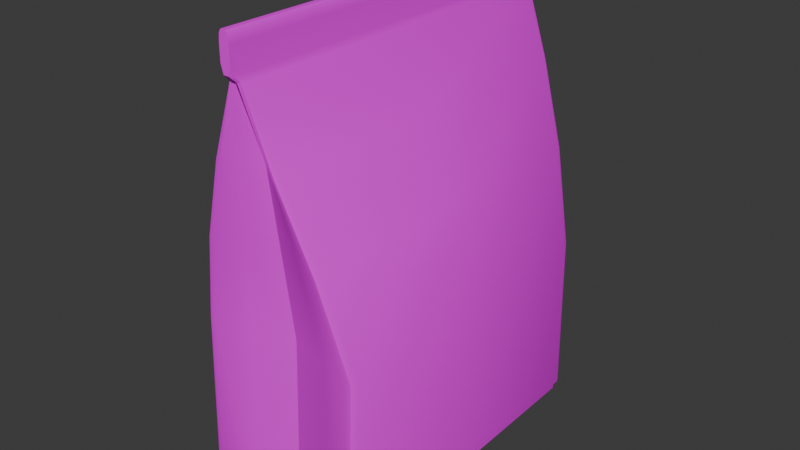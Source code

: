 # Source: Nonfat_Dry_Milk1.blend  (saved by Blender 4.4.30; exported with 4.5.12 LTS)
import bpy
from mathutils import Matrix  # noqa: F401  (used for matrix-valued properties, if any)

bpy.ops.wm.read_factory_settings(use_empty=True)
scene = bpy.context.scene
scene.name = 'Scene'

# ---- collections
col_collection = bpy.data.collections.new('Collection'); scene.collection.children.link(col_collection)

# ---- images (referenced by path relative to the original .blend; pixels are not part of the script)
import os
ASSET_DIR = os.environ.get("B2B_ASSET_DIR", "")  # directory of the original .blend (textures are referenced by path, not embedded)
HERE = os.path.dirname(os.path.abspath(__file__))  # packed textures are extracted next to this script under _unpacked/

def load_image(name, relpath, width, height, colorspace="sRGB"):
    """Load a texture the original file referenced (path relative to the .blend, or extracted next to this script)."""
    p = next((c for c in (os.path.join(HERE, relpath), os.path.join(ASSET_DIR, relpath)) if relpath and os.path.exists(c)), "")
    if p:
        img = bpy.data.images.load(p, check_existing=True)
        img.name = name
    else:  # same state as the original file: an image datablock whose file is absent (Cycles renders it pink)
        img = bpy.data.images.new(name, width, height)
        img.source = "FILE"
        img.filepath = "//" + (relpath or name)
    img.colorspace_settings.name = colorspace
    return img
img_milk_png = load_image('milk.png', 'milk.png', 1024, 1024, 'sRGB')

# ---- materials (node trees are filled in below, after node groups)
mat_material = bpy.data.materials.new('Material')
mat_material.alpha_threshold = 0.0
mat_material.roughness = 0.5
mat_material.line_color = (0.0, 0.0, 0.0, 1.0)

# ---- material node trees
mat_material.use_nodes = True; mat_material.node_tree.nodes.clear()
_N = mat_material.node_tree.nodes; _L = mat_material.node_tree.links
n0 = _N.new('ShaderNodeOutputMaterial'); n0.name = 'Material Output'; n0.location = (300, 300)
n1 = _N.new('ShaderNodeBsdfPrincipled'); n1.name = 'Principled BSDF'; n1.location = (10, 300)
n1.inputs[3].default_value = 1.45
n2 = _N.new('ShaderNodeTexImage'); n2.name = 'Image Texture'; n2.location = (-368, 218)
n2.image = img_milk_png
_L.new(n1.outputs[0], n0.inputs[0])
_L.new(n2.outputs[0], n1.inputs[0])
n0.is_active_output = True

# ---- world
world_world = bpy.data.worlds.new('World'); scene.world = world_world
world_world.use_nodes = True; world_world.node_tree.nodes.clear()
_N = world_world.node_tree.nodes; _L = world_world.node_tree.links
n0 = _N.new('ShaderNodeOutputWorld'); n0.name = 'World Output'; n0.location = (300, 300)
n1 = _N.new('ShaderNodeBackground'); n1.name = 'Background'; n1.location = (10, 300)
n1.inputs[0].default_value = (0.05088, 0.05088, 0.05088, 1.0)
_L.new(n1.outputs[0], n0.inputs[0])
n0.is_active_output = True
world_world.color = (0.05088, 0.05088, 0.05088)
world_world.sun_shadow_jitter_overblur = 0.0

# ---- meshes
me_cube = bpy.data.meshes.new('Cube')
me_cube.from_pydata([(-0.01577, 0.0, 0.4543), (0.2787, 0.0, -0.9997), (0.01881, 0.0, 0.4543), (-0.2791, 0.0, -0.9997), (0.2936, 0.0, -0.2596), (-0.2905, 0.0, -0.2596), (0.2156, 0.0, -0.06749), (-0.2126, 0.0, -0.06749), (0.1164, 0.0, 0.2006), (-0.1133, 0.0, 0.2006), (-0.007424, -0.6593, 0.4531), (-0.0002132, -0.4898, -0.9997), (0.0, 0.0, -1.0), (0.00152, -0.4758, -0.4029), (-0.007424, -0.6593, 0.5711), (0.00152, 0.0, 0.5723), (0.00152, -0.5184, -0.08596), (0.00152, -0.5554, 0.1915), (-0.01607, -0.6593, 0.4531), (-0.146, 0.0, -1.0), (-0.1445, -0.5181, -0.4029), (-0.01607, -0.6593, 0.5711), (-0.1055, -0.5607, -0.08596), (-0.0559, -0.5977, 0.1915), (-0.1397, -0.5302, -0.9997), (-0.007127, 0.0, 0.5723), (0.1393, -0.5302, -0.9997), (0.01017, 0.0, 0.5723), (0.001223, -0.6593, 0.4531), (0.146, 0.0, -1.0), (0.1476, -0.5181, -0.4029), (0.001223, -0.6593, 0.5711), (0.1086, -0.5607, -0.08596), (0.05894, -0.5977, 0.1915), (0.001223, -0.6593, 0.4531), (0.01023, -0.6288, 0.4531), (0.00987, -0.6593, 0.4833), (0.007442, -0.6504, 0.4531), (0.2706, -0.538, -1.001), (0.2417, -0.5585, -1.001), (0.2619, -0.5558, -1.001), (-0.02436, -0.6288, 0.4531), (-0.01607, -0.6593, 0.4531), (-0.02472, -0.6593, 0.4833), (-0.02208, -0.6504, 0.4531), (-0.2589, -0.5594, -1.001), (-0.2873, -0.538, -1.001), (-0.2791, -0.556, -1.001), (-0.2693, -0.5486, -0.4039), (-0.2991, -0.5263, -0.3975), (-0.2905, -0.5451, -0.4021), (0.2851, -0.5263, -0.3976), (0.2548, -0.5477, -0.4038), (0.276, -0.5449, -0.4021), (-0.192, -0.589, -0.08688), (-0.2211, -0.5682, -0.08633), (-0.2128, -0.5869, -0.08684), (0.2071, -0.5681, -0.08633), (0.1778, -0.5875, -0.08683), (0.1983, -0.5864, -0.08683), (-0.1219, -0.6051, 0.1907), (-0.09561, -0.6203, 0.1908), (-0.1144, -0.6222, 0.1905), (0.1078, -0.6051, 0.1907), (0.08343, -0.6168, 0.1909), (0.1005, -0.6211, 0.1906), (0.02265, 0.0, 0.4339), (-0.02134, 0.0, 0.4339), (-0.006561, -0.6338, 0.4322), (-0.01756, -0.6367, 0.4322), (0.004435, -0.6367, 0.4322), (-0.02034, -0.6383, 0.4322), (-0.0265, -0.6313, 0.4322), (-0.02886, -0.6127, 0.4322), (0.006149, -0.6381, 0.4322), (0.01236, -0.6312, 0.4322), (0.01512, -0.6126, 0.4322), (-0.0182, -0.6488, 0.4426), (0.009903, -0.6408, 0.4426), (0.01268, -0.6207, 0.4427), (0.02073, 0.0, 0.4441), (-0.01855, 0.0, 0.4441), (-0.006993, -0.6466, 0.4427), (-0.01681, -0.648, 0.4427), (0.002829, -0.648, 0.4427), (-0.02429, -0.6408, 0.4426), (-0.02661, -0.6207, 0.4427), (0.003686, -0.6487, 0.4426), (0.00987, -0.6593, 0.5349), (0.001223, -0.6593, 0.5711), (0.007337, -0.6593, 0.5605), (-0.01607, -0.6593, 0.5711), (-0.02472, -0.6593, 0.5349), (-0.02219, -0.6593, 0.5605), (0.01017, 0.0, 0.5723), (0.01881, 0.0, 0.5361), (0.01628, 0.0, 0.5617), (-0.01577, 0.0, 0.5361), (-0.007127, 0.0, 0.5723), (-0.01324, 0.0, 0.5617), (0.2921, 0.0, -0.9623), (-0.292, 0.0, -0.9623), (5.81e-05, -0.4924, -0.9678), (-0.146, -0.5347, -0.9678), (0.1461, -0.5347, -0.9678), (0.2533, -0.5643, -0.9687), (0.2746, -0.5615, -0.9688), (0.2836, -0.5429, -0.9687), (-0.2708, -0.5652, -0.9688), (-0.292, -0.5617, -0.9688), (-0.3006, -0.5429, -0.9687), (0.2787, 0.0, -0.9816), (-0.2791, 0.0, -0.9816), (-0.0001855, -0.4897, -0.9843), (-0.1396, -0.5301, -0.9843), (0.1393, -0.5301, -0.9843), (0.2417, -0.5584, -0.9852), (-0.2791, -0.5559, -0.9853), (-0.2873, -0.5379, -0.9853), (0.262, -0.5556, -0.9853), (0.2706, -0.5379, -0.9853), (-0.2589, -0.5592, -0.9852), (-0.007424, 0.6593, 0.4531), (-0.0002132, 0.4898, -0.9997), (0.00152, 0.4758, -0.4029), (-0.007424, 0.6593, 0.5711), (0.00152, 0.5184, -0.08596), (0.00152, 0.5554, 0.1915), (-0.01607, 0.6593, 0.4531), (-0.1445, 0.5181, -0.4029), (-0.01607, 0.6593, 0.5711), (-0.1055, 0.5607, -0.08596), (-0.0559, 0.5977, 0.1915), (-0.1397, 0.5302, -0.9997), (0.1393, 0.5302, -0.9997), (0.001223, 0.6593, 0.4531), (0.1476, 0.5181, -0.4029), (0.001223, 0.6593, 0.5711), (0.1086, 0.5607, -0.08596), (0.05894, 0.5977, 0.1915), (0.001223, 0.6593, 0.4531), (0.01023, 0.6288, 0.4531), (0.00987, 0.6593, 0.4833), (0.007442, 0.6504, 0.4531), (0.2706, 0.538, -1.001), (0.2417, 0.5585, -1.001), (0.2619, 0.5558, -1.001), (-0.02436, 0.6288, 0.4531), (-0.01607, 0.6593, 0.4531), (-0.02472, 0.6593, 0.4833), (-0.02208, 0.6504, 0.4531), (-0.2589, 0.5594, -1.001), (-0.2873, 0.538, -1.001), (-0.2791, 0.556, -1.001), (-0.2693, 0.5486, -0.4039), (-0.2991, 0.5263, -0.3975), (-0.2905, 0.5451, -0.4021), (0.2851, 0.5263, -0.3976), (0.2548, 0.5477, -0.4038), (0.276, 0.5449, -0.4021), (-0.192, 0.589, -0.08688), (-0.2211, 0.5682, -0.08633), (-0.2128, 0.5869, -0.08684), (0.2071, 0.5681, -0.08633), (0.1778, 0.5875, -0.08683), (0.1983, 0.5864, -0.08683), (-0.1219, 0.6051, 0.1907), (-0.09561, 0.6203, 0.1908), (-0.1144, 0.6222, 0.1905), (0.1078, 0.6051, 0.1907), (0.08343, 0.6168, 0.1909), (0.1005, 0.6211, 0.1906), (-0.006561, 0.6338, 0.4322), (-0.01756, 0.6367, 0.4322), (0.004435, 0.6367, 0.4322), (-0.02034, 0.6383, 0.4322), (-0.0265, 0.6313, 0.4322), (-0.02886, 0.6127, 0.4322), (0.006149, 0.6381, 0.4322), (0.01236, 0.6312, 0.4322), (0.01512, 0.6126, 0.4322), (-0.0182, 0.6488, 0.4426), (0.009903, 0.6408, 0.4426), (0.01268, 0.6207, 0.4427), (-0.006993, 0.6466, 0.4427), (-0.01681, 0.648, 0.4427), (0.002829, 0.648, 0.4427), (-0.02429, 0.6408, 0.4426), (-0.02661, 0.6207, 0.4427), (0.003686, 0.6487, 0.4426), (0.00987, 0.6593, 0.5349), (0.001223, 0.6593, 0.5711), (0.007337, 0.6593, 0.5605), (-0.01607, 0.6593, 0.5711), (-0.02472, 0.6593, 0.5349), (-0.02219, 0.6593, 0.5605), (5.81e-05, 0.4924, -0.9678), (-0.146, 0.5347, -0.9678), (0.1461, 0.5347, -0.9678), (0.2533, 0.5643, -0.9687), (0.2746, 0.5615, -0.9688), (0.2836, 0.5429, -0.9687), (-0.2708, 0.5652, -0.9688), (-0.292, 0.5617, -0.9688), (-0.3006, 0.5429, -0.9687), (-0.0001855, 0.4897, -0.9843), (-0.1396, 0.5301, -0.9843), (0.1393, 0.5301, -0.9843), (0.2417, 0.5584, -0.9852), (-0.2791, 0.5559, -0.9853), (-0.2873, 0.5379, -0.9853), (0.262, 0.5556, -0.9853), (0.2706, 0.5379, -0.9853), (-0.2589, 0.5592, -0.9852)], [], [(83, 18, 42, 77), (100, 4, 51, 107), (87, 34, 28, 84), (43, 42, 18, 21, 91, 93, 92), (103, 20, 48, 108), (86, 41, 0, 81), (49, 55, 7, 5), (0, 41, 43, 92, 97), (25, 98, 91, 21), (80, 2, 35, 79), (20, 22, 54, 48), (55, 60, 9, 7), (52, 58, 32, 30), (22, 23, 61, 54), (58, 64, 33, 32), (32, 33, 17, 16), (30, 32, 16, 13), (18, 10, 14, 21), (27, 15, 14, 31), (104, 30, 13, 102), (19, 12, 11, 24), (84, 28, 10, 82), (110, 49, 5, 101), (3, 19, 24, 45, 47, 46), (16, 17, 23, 22), (13, 16, 22, 20), (15, 25, 21, 14), (102, 13, 20, 103), (82, 10, 18, 83), (105, 52, 30, 104), (29, 1, 38, 40, 39, 26), (28, 34, 36, 88, 90, 89, 31), (4, 6, 57, 51), (6, 8, 63, 57), (10, 28, 31, 14), (12, 29, 26, 11), (34, 37, 36), (37, 35, 36), (41, 44, 43), (44, 42, 43), (77, 42, 44, 85), (85, 44, 41, 86), (116, 39, 40, 119), (119, 40, 38, 120), (108, 48, 50, 109), (109, 50, 49, 110), (58, 52, 53, 59), (59, 53, 51, 57), (48, 54, 56, 50), (50, 56, 55, 49), (64, 58, 59, 65), (65, 59, 57, 63), (54, 61, 62, 56), (56, 62, 60, 55), (74, 64, 65, 75), (75, 65, 63, 76), (94, 27, 31, 89), (78, 75, 76, 79), (87, 74, 75, 78), (62, 72, 73, 60), (61, 71, 72, 62), (17, 68, 69, 23), (33, 70, 68, 17), (8, 66, 76, 63), (60, 73, 67, 9), (64, 74, 70, 33), (23, 69, 71, 61), (34, 87, 78, 37), (37, 78, 79, 35), (72, 85, 86, 73), (71, 77, 85, 72), (68, 82, 83, 69), (70, 84, 82, 68), (66, 80, 79, 76), (73, 86, 81, 67), (74, 87, 84, 70), (69, 83, 77, 71), (94, 89, 90, 96), (96, 90, 88, 95), (91, 98, 99, 93), (93, 99, 97, 92), (36, 35, 2, 95, 88), (117, 109, 110, 118), (121, 108, 109, 117), (53, 106, 107, 51), (52, 105, 106, 53), (116, 105, 104, 115), (113, 102, 103, 114), (118, 110, 101, 112), (115, 104, 102, 113), (114, 103, 108, 121), (111, 100, 107, 120), (1, 111, 120, 38), (24, 114, 121, 45), (26, 115, 113, 11), (46, 118, 112, 3), (11, 113, 114, 24), (39, 116, 115, 26), (45, 121, 117, 47), (47, 117, 118, 46), (106, 119, 120, 107), (105, 116, 119, 106), (185, 181, 148, 128), (100, 201, 157, 4), (189, 186, 135, 140), (149, 194, 195, 193, 130, 128, 148), (197, 202, 154, 129), (188, 81, 0, 147), (155, 5, 7, 161), (0, 97, 194, 149, 147), (25, 130, 193, 98), (80, 183, 141, 2), (129, 154, 160, 131), (161, 7, 9, 166), (158, 136, 138, 164), (131, 160, 167, 132), (164, 138, 139, 170), (138, 126, 127, 139), (136, 124, 126, 138), (128, 130, 125, 122), (27, 137, 125, 15), (198, 196, 124, 136), (19, 133, 123, 12), (186, 184, 122, 135), (204, 101, 5, 155), (3, 152, 153, 151, 133, 19), (126, 131, 132, 127), (124, 129, 131, 126), (15, 125, 130, 25), (196, 197, 129, 124), (184, 185, 128, 122), (199, 198, 136, 158), (29, 134, 145, 146, 144, 1), (135, 137, 191, 192, 190, 142, 140), (4, 157, 163, 6), (6, 163, 169, 8), (122, 125, 137, 135), (12, 123, 134, 29), (140, 142, 143), (143, 142, 141), (147, 149, 150), (150, 149, 148), (181, 187, 150, 148), (187, 188, 147, 150), (208, 211, 146, 145), (211, 212, 144, 146), (202, 203, 156, 154), (203, 204, 155, 156), (164, 165, 159, 158), (165, 163, 157, 159), (154, 156, 162, 160), (156, 155, 161, 162), (170, 171, 165, 164), (171, 169, 163, 165), (160, 162, 168, 167), (162, 161, 166, 168), (178, 179, 171, 170), (179, 180, 169, 171), (94, 191, 137, 27), (182, 183, 180, 179), (189, 182, 179, 178), (168, 166, 177, 176), (167, 168, 176, 175), (127, 132, 173, 172), (139, 127, 172, 174), (8, 169, 180, 66), (166, 9, 67, 177), (170, 139, 174, 178), (132, 167, 175, 173), (140, 143, 182, 189), (143, 141, 183, 182), (176, 177, 188, 187), (175, 176, 187, 181), (172, 173, 185, 184), (174, 172, 184, 186), (66, 180, 183, 80), (177, 67, 81, 188), (178, 174, 186, 189), (173, 175, 181, 185), (94, 96, 192, 191), (96, 95, 190, 192), (193, 195, 99, 98), (195, 194, 97, 99), (142, 190, 95, 2, 141), (209, 210, 204, 203), (213, 209, 203, 202), (159, 157, 201, 200), (158, 159, 200, 199), (208, 207, 198, 199), (205, 206, 197, 196), (210, 112, 101, 204), (207, 205, 196, 198), (206, 213, 202, 197), (111, 212, 201, 100), (1, 144, 212, 111), (133, 151, 213, 206), (134, 123, 205, 207), (152, 3, 112, 210), (123, 133, 206, 205), (145, 134, 207, 208), (151, 153, 209, 213), (153, 152, 210, 209), (200, 201, 212, 211), (199, 200, 211, 208)])
me_cube.polygons.foreach_set('use_smooth', [True] * 204)
_k = set([(1, 38), (1, 144), (3, 46), (3, 152), (10, 18), (10, 28), (11, 24), (11, 26), (11, 113), (13, 16), (13, 102), (14, 21), (14, 31), (16, 17), (17, 68), (18, 42), (21, 91), (24, 45), (26, 39), (28, 34), (31, 89), (34, 36), (34, 87), (36, 88), (37, 78), (38, 40), (39, 40), (40, 119), (42, 43), (42, 77), (43, 92), (44, 85), (45, 47), (46, 47), (47, 117), (50, 56), (50, 109), (53, 59), (53, 106), (56, 62), (59, 65), (61, 71), (62, 72), (64, 74), (65, 75), (68, 69), (68, 70), (69, 71), (71, 72), (71, 77), (72, 85), (74, 75), (74, 87), (75, 78), (88, 90), (89, 90), (89, 94), (91, 93), (91, 98), (92, 93), (94, 191), (98, 193), (100, 107), (100, 201), (101, 110), (101, 204), (102, 113), (106, 107), (106, 119), (109, 110), (109, 117), (111, 120), (111, 212), (112, 118), (112, 210), (117, 118), (119, 120), (122, 128), (122, 135), (123, 133), (123, 134), (123, 205), (124, 126), (124, 196), (125, 130), (125, 137), (126, 127), (127, 172), (128, 148), (130, 193), (133, 151), (134, 145), (135, 140), (137, 191), (140, 142), (140, 189), (142, 190), (143, 182), (144, 146), (145, 146), (146, 211), (148, 149), (148, 181), (149, 194), (150, 187), (151, 153), (152, 153), (153, 209), (156, 162), (156, 203), (159, 165), (159, 200), (162, 168), (165, 171), (167, 175), (168, 176), (170, 178), (171, 179), (172, 173), (172, 174), (173, 175), (175, 176), (175, 181), (176, 187), (178, 179), (178, 189), (179, 182), (190, 192), (191, 192), (193, 195), (194, 195), (196, 205), (200, 201), (200, 211), (203, 204), (203, 209), (209, 210), (211, 212)])
me_cube.attributes.new('sharp_edge', 'BOOLEAN', 'EDGE').data.foreach_set('value', [ (min(e.vertices), max(e.vertices)) in _k for e in me_cube.edges])
_uv = me_cube.uv_layers.new(name='UVMap')
_uv.uv.foreach_set('vector', [0.04218, 0.5551, 0.03826, 0.5554, 0.03826, 0.5554, 0.04191, 0.5546, 0.687, 0.5398, 0.6869, 0.2961, 0.8701, 0.3439, 0.8759, 0.542, 0.04195, 0.5622, 0.03826, 0.5614, 0.03826, 0.5614, 0.04218, 0.5619, 0.9179, 0.03023, 0.9179, 0.04094, 0.9179, 0.04094, 0.9179, 3.599e-08, 0.9179, 3.599e-08, 0.9179, 0.003515, 0.9179, 0.01232, 0.9488, 0.4836, 0.9332, 0.2882, 0.9443, 0.2847, 0.9599, 0.4801, 0.01345, 0.04598, 0.01065, 0.04229, 0.2295, 0.04164, 0.2295, 0.04526, 0.04529, 0.345, 0.03098, 0.2349, 0.2287, 0.2281, 0.2284, 0.2969, 0.2295, 0.04164, 0.01065, 0.04229, 2.08e-05, 0.03184, -5.613e-09, 0.01394, 0.2294, 0.01326, 0.01028, 0.5539, 0.01028, 0.5539, 0.01028, 0.5539, 0.01028, 0.5539, 0.6883, 0.04479, 0.6883, 0.04119, 0.9071, 0.04159, 0.9043, 0.04528, 0.9332, 0.2882, 0.9423, 0.1786, 0.9525, 0.1762, 0.9443, 0.2847, 0.03098, 0.2349, 0.01852, 0.136, 0.2291, 0.1323, 0.2287, 0.2281, 0.9767, 0.2845, 0.9685, 0.176, 0.9774, 0.1782, 0.9863, 0.2877, 0.9423, 0.1786, 0.9501, 0.08317, 0.9582, 0.08199, 0.9525, 0.1762, 0.9685, 0.176, 0.9631, 0.08187, 0.9696, 0.08271, 0.9774, 0.1782, 0.9774, 0.1782, 0.9696, 0.08271, 0.9839, 0.08513, 0.9914, 0.1819, 0.9863, 0.2877, 0.9774, 0.1782, 0.9914, 0.1819, 1.0, 0.2925, 0.9179, 0.04094, 0.9178, 0.04116, 0.9178, 0.0002257, 0.9179, 3.599e-08, 0.2295, -1.316e-10, 0.2295, 0.0002406, 7.23e-05, 0.0009145, 0.0001157, 0.0006739, 0.9695, 0.483, 0.9863, 0.2877, 1.0, 0.2925, 0.9832, 0.4879, 0.6068, 0.7475, 0.556, 0.7475, 0.556, 0.577, 0.6046, 0.563, 0.04218, 0.5619, 0.03826, 0.5614, 0.03826, 0.5584, 0.0427, 0.5585, 0.03974, 0.5431, 0.04529, 0.345, 0.2284, 0.2969, 0.2286, 0.5407, 0.6531, 0.7475, 0.6068, 0.7475, 0.6046, 0.563, 0.646, 0.5528, 0.6531, 0.554, 0.6559, 0.5602, 0.9272, 0.1822, 0.9352, 0.08541, 0.9501, 0.08317, 0.9423, 0.1786, 0.9179, 0.2927, 0.9272, 0.1822, 0.9423, 0.1786, 0.9332, 0.2882, 0.2295, 0.0002406, 0.2295, 0.0004811, 2.886e-05, 0.001155, 7.23e-05, 0.0009145, 0.9335, 0.4882, 0.9179, 0.2927, 0.9332, 0.2882, 0.9488, 0.4836, 0.0427, 0.5585, 0.03826, 0.5584, 0.03826, 0.5554, 0.04218, 0.5551, 0.9599, 0.4798, 0.9767, 0.2845, 0.9863, 0.2877, 0.9695, 0.483, 0.5051, 0.7475, 0.459, 0.7475, 0.4618, 0.5602, 0.4648, 0.5541, 0.4719, 0.5531, 0.5075, 0.563, 0.9178, 0.04139, 0.9178, 0.04139, 0.9177, 0.03114, 0.9177, 0.01322, 0.9178, 0.004285, 0.9178, 0.0004513, 0.9178, 0.0004513, 0.6869, 0.2961, 0.6873, 0.2274, 0.885, 0.2339, 0.8701, 0.3439, 0.6873, 0.2274, 0.6878, 0.1318, 0.8984, 0.1352, 0.885, 0.2339, 0.9178, 0.04116, 0.9178, 0.04139, 0.9178, 0.0004513, 0.9178, 0.0002257, 0.556, 0.7475, 0.5051, 0.7475, 0.5075, 0.563, 0.556, 0.577, 0.9178, 0.04139, 0.9147, 0.04154, 0.9177, 0.03114, 0.9147, 0.04154, 0.9071, 0.04159, 0.9177, 0.03114, 0.01065, 0.04229, 0.003154, 0.04224, 2.08e-05, 0.03184, 0.003154, 0.04224, 7.641e-05, 0.04207, 2.08e-05, 0.03184, 0.00372, 0.04576, 7.641e-05, 0.04207, 0.003154, 0.04224, 0.006475, 0.04592, 0.006475, 0.04592, 0.003154, 0.04224, 0.01065, 0.04229, 0.01345, 0.04598, 0.8815, 0.5467, 0.8815, 0.552, 0.8805, 0.5526, 0.8804, 0.5472, 0.8804, 0.5472, 0.8805, 0.5526, 0.8743, 0.5528, 0.8742, 0.5474, 0.03211, 0.5423, 0.03766, 0.3463, 0.03877, 0.3463, 0.03322, 0.5429, 0.03322, 0.5429, 0.03877, 0.3463, 0.04529, 0.345, 0.03974, 0.5431, 0.002337, 0.5881, 0.00514, 0.6182, 0.003303, 0.6254, -1.77e-08, 0.5949, 0.8914, 0.2338, 0.8766, 0.3452, 0.8701, 0.3439, 0.885, 0.2339, 0.03766, 0.3463, 0.02389, 0.2342, 0.02451, 0.2348, 0.03877, 0.3463, 0.03877, 0.3463, 0.02451, 0.2348, 0.03098, 0.2349, 0.04529, 0.345, 0.00514, 0.5539, 0.002337, 0.5881, -1.77e-08, 0.5949, 0.001523, 0.5588, 0.904, 0.135, 0.8914, 0.2338, 0.885, 0.2339, 0.8984, 0.1352, 0.033, 0.5892, 0.033, 0.5539, 0.03563, 0.5599, 0.03454, 0.5962, 0.02451, 0.2348, 0.01261, 0.1359, 0.01852, 0.136, 0.03098, 0.2349, 0.9104, 0.04875, 0.9026, 0.1345, 0.904, 0.135, 0.9079, 0.04892, 0.9079, 0.04892, 0.904, 0.135, 0.8984, 0.1352, 0.9015, 0.04897, 0.01028, 0.5539, 0.01028, 0.5539, 0.01028, 0.5539, 0.01028, 0.5539, 0.9113, 0.04523, 0.9079, 0.04892, 0.9015, 0.04897, 0.9043, 0.04528, 0.9141, 0.04507, 0.9104, 0.04875, 0.9079, 0.04892, 0.9113, 0.04523, 0.01261, 0.1359, 0.009795, 0.04961, 0.01625, 0.04966, 0.01852, 0.136, 0.01335, 0.1353, 0.007363, 0.04944, 0.009795, 0.04961, 0.01261, 0.1359, 0.9352, 0.08541, 0.9583, 0.0004226, 0.9594, 8.251e-05, 0.9501, 0.08317, 0.9696, 0.08271, 0.9604, 5.877e-05, 0.9613, 0.0004199, 0.9839, 0.08513, 0.6878, 0.1318, 0.6883, 0.04839, 0.9015, 0.04897, 0.8984, 0.1352, 0.01852, 0.136, 0.01625, 0.04966, 0.2294, 0.04888, 0.2291, 0.1323, 0.9631, 0.08187, 0.9599, -2.265e-08, 0.9604, 5.877e-05, 0.9696, 0.08271, 0.9501, 0.08317, 0.9594, 8.251e-05, 0.9599, -6.664e-09, 0.9582, 0.08199, 0.9178, 0.04139, 0.9141, 0.04507, 0.9113, 0.04523, 0.9147, 0.04154, 0.9147, 0.04154, 0.9113, 0.04523, 0.9043, 0.04528, 0.9071, 0.04159, 0.009795, 0.04961, 0.006475, 0.04592, 0.01345, 0.04598, 0.01625, 0.04966, 0.007363, 0.04944, 0.00372, 0.04576, 0.006475, 0.04592, 0.009795, 0.04961, 0.04714, 0.5587, 0.0427, 0.5585, 0.04218, 0.5551, 0.04611, 0.5548, 0.04611, 0.5625, 0.04218, 0.5619, 0.0427, 0.5585, 0.04714, 0.5587, 0.6883, 0.04839, 0.6883, 0.04479, 0.9043, 0.04528, 0.9015, 0.04897, 0.01625, 0.04966, 0.01345, 0.04598, 0.2295, 0.04526, 0.2294, 0.04888, 0.04564, 0.5631, 0.04195, 0.5622, 0.04218, 0.5619, 0.04611, 0.5625, 0.04611, 0.5548, 0.04218, 0.5551, 0.04191, 0.5546, 0.04556, 0.5539, 0.6884, 3.391e-05, 0.9178, 0.0004513, 0.9178, 0.004285, 0.6883, 0.003868, 0.6883, 0.003868, 0.9178, 0.004285, 0.9177, 0.01322, 0.6883, 0.0128, 2.886e-05, 0.001155, 0.2295, 0.0004811, 0.2294, 0.004324, 2.406e-06, 0.004998, 2.406e-06, 0.004998, 0.2294, 0.004324, 0.2294, 0.01326, -5.613e-09, 0.01394, 0.9177, 0.03114, 0.9071, 0.04159, 0.6883, 0.04119, 0.6883, 0.0128, 0.9177, 0.01322, 0.01358, 0.5602, 0.0179, 0.5626, 0.01444, 0.5689, 0.01028, 0.5662, 0.01028, 0.5539, 0.01444, 0.5559, 0.0179, 0.5626, 0.01358, 0.5602, 0.8766, 0.3452, 0.8824, 0.5418, 0.8759, 0.542, 0.8701, 0.3439, 0.8777, 0.3453, 0.8835, 0.5413, 0.8824, 0.5418, 0.8766, 0.3452, 0.9616, 0.4859, 0.9599, 0.4798, 0.9695, 0.483, 0.9708, 0.489, 0.9329, 0.4939, 0.9335, 0.4882, 0.9488, 0.4836, 0.9475, 0.4896, 0.04154, 0.5485, 0.03974, 0.5431, 0.2286, 0.5407, 0.2287, 0.547, 0.9708, 0.489, 0.9695, 0.483, 0.9832, 0.4879, 0.9839, 0.4936, 0.9475, 0.4896, 0.9488, 0.4836, 0.9599, 0.4801, 0.9581, 0.4862, 0.687, 0.5462, 0.687, 0.5398, 0.8759, 0.542, 0.8742, 0.5474, 0.687, 0.5525, 0.687, 0.5462, 0.8742, 0.5474, 0.8743, 0.5528, 0.9478, 0.4949, 0.9475, 0.4896, 0.9581, 0.4862, 0.9584, 0.4916, 0.9704, 0.4943, 0.9708, 0.489, 0.9839, 0.4936, 0.9835, 0.499, 0.0415, 0.5539, 0.04154, 0.5485, 0.2287, 0.547, 0.2287, 0.5533, 0.9332, 0.4993, 0.9329, 0.4939, 0.9475, 0.4896, 0.9478, 0.4949, 0.9612, 0.4913, 0.9616, 0.4859, 0.9708, 0.489, 0.9704, 0.4943, 0.03422, 0.553, 0.03426, 0.5477, 0.03532, 0.5483, 0.03528, 0.5536, 0.03528, 0.5536, 0.03532, 0.5483, 0.04154, 0.5485, 0.0415, 0.5539, 0.8824, 0.5418, 0.8804, 0.5472, 0.8742, 0.5474, 0.8759, 0.542, 0.05602, 0.5576, 0.05861, 0.5539, 0.05861, 0.561, 0.05602, 0.5651, 0.05107, 0.5619, 0.05079, 0.5623, 0.04714, 0.5616, 0.04714, 0.5616, 0.687, 0.5398, 0.4981, 0.5417, 0.5039, 0.3435, 0.6869, 0.2961, 0.05083, 0.5547, 0.05107, 0.555, 0.04714, 0.5556, 0.04714, 0.5556, 0.4588, 0.03184, 0.4588, 0.01394, 0.4588, 0.004998, 0.4588, 0.001155, 0.4588, 0.001155, 0.4589, 0.04207, 0.4589, 0.04207, 0.9694, 0.9831, 0.9596, 0.9796, 0.9762, 0.7842, 0.986, 0.7877, 0.4454, 0.04598, 0.2295, 0.04526, 0.2295, 0.04164, 0.4482, 0.04229, 0.4115, 0.345, 0.2284, 0.2969, 0.2287, 0.2281, 0.4263, 0.2349, 0.2295, 0.04164, 0.2294, 0.01326, 0.4588, 0.01394, 0.4588, 0.03184, 0.4482, 0.04229, 0.01028, 0.5539, 0.01028, 0.5539, 0.01028, 0.5539, 0.01028, 0.5539, 0.6883, 0.04479, 0.4724, 0.04486, 0.4696, 0.04116, 0.6883, 0.04119, 0.986, 0.7877, 0.9762, 0.7842, 0.9678, 0.6756, 0.9771, 0.6781, 0.4263, 0.2349, 0.2287, 0.2281, 0.2291, 0.1323, 0.4396, 0.136, 0.9439, 0.7834, 0.9331, 0.7866, 0.9422, 0.6772, 0.9518, 0.6751, 0.9771, 0.6781, 0.9678, 0.6756, 0.9617, 0.5813, 0.9693, 0.5825, 0.9518, 0.6751, 0.9422, 0.6772, 0.95, 0.5819, 0.9567, 0.581, 0.9422, 0.6772, 0.9271, 0.6809, 0.9351, 0.5842, 0.95, 0.5819, 0.9331, 0.7866, 0.9179, 0.7915, 0.9271, 0.6809, 0.9422, 0.6772, 0.4589, 0.04207, 0.4588, 0.001155, 0.4588, 0.0009144, 0.4589, 0.04183, 0.2295, -1.316e-10, 0.4589, 0.0006738, 0.4588, 0.0009144, 0.2295, 0.0002406, 0.9489, 0.9821, 0.9337, 0.9869, 0.9179, 0.7915, 0.9331, 0.7866, 0.6068, 0.7475, 0.6046, 0.9319, 0.556, 0.9179, 0.556, 0.7475, 0.05107, 0.555, 0.05158, 0.5584, 0.04714, 0.5586, 0.04714, 0.5556, 0.4175, 0.5431, 0.2286, 0.5407, 0.2284, 0.2969, 0.4115, 0.345, 0.6531, 0.7475, 0.6559, 0.9347, 0.6531, 0.9409, 0.646, 0.9421, 0.6046, 0.9319, 0.6068, 0.7475, 0.9911, 0.6817, 0.9771, 0.6781, 0.9693, 0.5825, 0.9836, 0.5848, 0.9998, 0.7923, 0.986, 0.7877, 0.9771, 0.6781, 0.9911, 0.6817, 0.2295, 0.0002406, 0.4588, 0.0009144, 0.4588, 0.001155, 0.2295, 0.0004811, 0.9831, 0.9877, 0.9694, 0.9831, 0.986, 0.7877, 0.9998, 0.7923, 0.05158, 0.5584, 0.05107, 0.5619, 0.04714, 0.5616, 0.04714, 0.5586, 0.9596, 0.9789, 0.9489, 0.9821, 0.9331, 0.7866, 0.9439, 0.7834, 0.5051, 0.7475, 0.5075, 0.9319, 0.4719, 0.9418, 0.4648, 0.9408, 0.4618, 0.9347, 0.459, 0.7475, 0.4589, 0.04159, 0.4589, 0.0006738, 0.4589, 0.0006738, 0.4589, 0.004177, 0.459, 0.01297, 0.459, 0.03088, 0.4589, 0.04159, 0.6869, 0.2961, 0.5039, 0.3435, 0.4897, 0.2335, 0.6873, 0.2274, 0.6873, 0.2274, 0.4897, 0.2335, 0.4774, 0.1348, 0.6878, 0.1318, 0.4589, 0.04183, 0.4588, 0.0009144, 0.4589, 0.0006738, 0.4589, 0.04159, 0.556, 0.7475, 0.556, 0.9179, 0.5075, 0.9319, 0.5051, 0.7475, 0.459, 0.04094, 0.459, 0.03069, 0.4621, 0.0411, 0.4621, 0.0411, 0.459, 0.03069, 0.4696, 0.04116, 0.4482, 0.04229, 0.4588, 0.03184, 0.4557, 0.04224, 0.4557, 0.04224, 0.4588, 0.03184, 0.4589, 0.04207, 0.4552, 0.04576, 0.4524, 0.04592, 0.4557, 0.04224, 0.4589, 0.04207, 0.4524, 0.04592, 0.4454, 0.04598, 0.4482, 0.04229, 0.4557, 0.04224, 0.493, 0.5463, 0.4938, 0.5469, 0.4938, 0.5522, 0.4929, 0.5516, 0.4938, 0.5469, 0.4999, 0.5471, 0.4999, 0.5525, 0.4938, 0.5522, 0.4254, 0.5423, 0.4241, 0.5429, 0.4181, 0.3463, 0.4194, 0.3463, 0.4241, 0.5429, 0.4175, 0.5431, 0.4115, 0.345, 0.4181, 0.3463, 0.007477, 0.5911, 0.00514, 0.5843, 0.008443, 0.5539, 0.01028, 0.5611, 0.4834, 0.2334, 0.4897, 0.2335, 0.5039, 0.3435, 0.4975, 0.3449, 0.4194, 0.3463, 0.4181, 0.3463, 0.4329, 0.2348, 0.4337, 0.2342, 0.4181, 0.3463, 0.4115, 0.345, 0.4263, 0.2349, 0.4329, 0.2348, 0.01028, 0.6254, 0.006664, 0.6204, 0.00514, 0.5843, 0.007477, 0.5911, 0.4718, 0.1346, 0.4774, 0.1348, 0.4897, 0.2335, 0.4834, 0.2334, 0.03563, 0.561, 0.03717, 0.5539, 0.03826, 0.5902, 0.03563, 0.5962, 0.4329, 0.2348, 0.4263, 0.2349, 0.4396, 0.136, 0.4455, 0.1359, 0.4664, 0.04832, 0.4688, 0.04848, 0.4718, 0.1346, 0.4734, 0.1341, 0.4688, 0.04848, 0.4752, 0.04855, 0.4774, 0.1348, 0.4718, 0.1346, 0.01028, 0.5539, 0.01028, 0.5539, 0.01028, 0.5539, 0.01028, 0.5539, 0.4654, 0.04479, 0.4724, 0.04486, 0.4752, 0.04855, 0.4688, 0.04848, 0.4627, 0.04463, 0.4654, 0.04479, 0.4688, 0.04848, 0.4664, 0.04832, 0.4455, 0.1359, 0.4396, 0.136, 0.4426, 0.04966, 0.449, 0.04961, 0.445, 0.1353, 0.4455, 0.1359, 0.449, 0.04961, 0.4515, 0.04944, 0.9836, 0.5848, 0.9693, 0.5825, 0.9601, 0.4993, 0.9611, 0.4997, 0.95, 0.5819, 0.9351, 0.5842, 0.958, 0.4997, 0.9591, 0.4993, 0.6878, 0.1318, 0.4774, 0.1348, 0.4752, 0.04855, 0.6883, 0.04839, 0.4396, 0.136, 0.2291, 0.1323, 0.2294, 0.04888, 0.4426, 0.04966, 0.9567, 0.581, 0.95, 0.5819, 0.9591, 0.4993, 0.9596, 0.4993, 0.9693, 0.5825, 0.9617, 0.5813, 0.9596, 0.4993, 0.9601, 0.4993, 0.459, 0.04094, 0.4621, 0.0411, 0.4654, 0.04479, 0.4627, 0.04463, 0.4621, 0.0411, 0.4696, 0.04116, 0.4724, 0.04486, 0.4654, 0.04479, 0.449, 0.04961, 0.4426, 0.04966, 0.4454, 0.04598, 0.4524, 0.04592, 0.4515, 0.04944, 0.449, 0.04961, 0.4524, 0.04592, 0.4552, 0.04576, 0.05602, 0.5583, 0.05499, 0.5621, 0.05107, 0.5619, 0.05158, 0.5584, 0.05499, 0.5545, 0.05602, 0.5583, 0.05158, 0.5584, 0.05107, 0.555, 0.6883, 0.04839, 0.4752, 0.04855, 0.4724, 0.04486, 0.6883, 0.04479, 0.4426, 0.04966, 0.2294, 0.04888, 0.2295, 0.04526, 0.4454, 0.04598, 0.05453, 0.5539, 0.05499, 0.5545, 0.05107, 0.555, 0.05083, 0.5547, 0.05499, 0.5621, 0.05444, 0.5631, 0.05079, 0.5623, 0.05107, 0.5619, 0.6884, 3.391e-05, 0.6883, 0.003868, 0.459, 0.003834, 0.459, 5.993e-08, 0.6883, 0.003868, 0.6883, 0.0128, 0.459, 0.01277, 0.459, 0.003834, 0.4588, 0.001155, 0.4588, 0.004998, 0.2294, 0.004324, 0.2295, 0.0004811, 0.4588, 0.004998, 0.4588, 0.01394, 0.2294, 0.01326, 0.2294, 0.004324, 0.459, 0.03069, 0.459, 0.01277, 0.6883, 0.0128, 0.6883, 0.04119, 0.4696, 0.04116, 0.0212, 0.5626, 0.0179, 0.5565, 0.02206, 0.5539, 0.02552, 0.5602, 0.0179, 0.5689, 0.0212, 0.5626, 0.02552, 0.5602, 0.02206, 0.5668, 0.4975, 0.3449, 0.5039, 0.3435, 0.4981, 0.5417, 0.4917, 0.5415, 0.4966, 0.3449, 0.4975, 0.3449, 0.4917, 0.5415, 0.4908, 0.5409, 0.9578, 0.985, 0.9475, 0.988, 0.9489, 0.9821, 0.9596, 0.9789, 0.9837, 0.9934, 0.9706, 0.989, 0.9694, 0.9831, 0.9831, 0.9877, 0.4158, 0.5485, 0.2287, 0.547, 0.2286, 0.5407, 0.4175, 0.5431, 0.9475, 0.988, 0.933, 0.9926, 0.9337, 0.9869, 0.9489, 0.9821, 0.9706, 0.989, 0.9613, 0.9857, 0.9596, 0.9796, 0.9694, 0.9831, 0.687, 0.5462, 0.4999, 0.5471, 0.4981, 0.5417, 0.687, 0.5398, 0.687, 0.5525, 0.4999, 0.5525, 0.4999, 0.5471, 0.687, 0.5462, 0.9703, 0.9944, 0.9609, 0.991, 0.9613, 0.9857, 0.9706, 0.989, 0.9479, 0.9934, 0.9333, 0.998, 0.933, 0.9926, 0.9475, 0.988, 0.4159, 0.5539, 0.2287, 0.5533, 0.2287, 0.547, 0.4158, 0.5485, 0.9834, 0.9987, 0.9703, 0.9944, 0.9706, 0.989, 0.9837, 0.9934, 0.9581, 0.9903, 0.9479, 0.9934, 0.9475, 0.988, 0.9578, 0.985, 0.4234, 0.553, 0.4222, 0.5536, 0.4221, 0.5483, 0.4234, 0.5477, 0.4222, 0.5536, 0.4159, 0.5539, 0.4158, 0.5485, 0.4221, 0.5483, 0.02552, 0.5602, 0.02898, 0.5539, 0.033, 0.5566, 0.0297, 0.5626, 0.02898, 0.5668, 0.02552, 0.5602, 0.0297, 0.5626, 0.033, 0.5689])
_ca = me_cube.color_attributes.new('Attribute', 'BYTE_COLOR', 'CORNER')
_ca.data.foreach_set('color', [1.0, 1.0, 1.0, 1.0, 1.0, 1.0, 1.0, 1.0, 1.0, 1.0, 1.0, 1.0, 1.0, 1.0, 1.0, 1.0, 1.0, 1.0, 1.0, 1.0, 1.0, 1.0, 1.0, 1.0, 1.0, 1.0, 1.0, 1.0, 1.0, 1.0, 1.0, 1.0, 1.0, 1.0, 1.0, 1.0, 1.0, 1.0, 1.0, 1.0, 1.0, 1.0, 1.0, 1.0, 1.0, 1.0, 1.0, 1.0, 1.0, 1.0, 1.0, 1.0, 1.0, 1.0, 1.0, 1.0, 1.0, 1.0, 1.0, 1.0, 1.0, 1.0, 1.0, 1.0, 1.0, 1.0, 1.0, 1.0, 1.0, 1.0, 1.0, 1.0, 1.0, 1.0, 1.0, 1.0, 1.0, 1.0, 1.0, 1.0, 1.0, 1.0, 1.0, 1.0, 1.0, 1.0, 1.0, 1.0, 1.0, 1.0, 1.0, 1.0, 1.0, 1.0, 1.0, 1.0, 1.0, 1.0, 1.0, 1.0, 1.0, 1.0, 1.0, 1.0, 1.0, 1.0, 1.0, 1.0, 1.0, 1.0, 1.0, 1.0, 1.0, 1.0, 1.0, 1.0, 1.0, 1.0, 1.0, 1.0, 1.0, 1.0, 1.0, 1.0, 1.0, 1.0, 1.0, 1.0, 1.0, 1.0, 1.0, 1.0, 1.0, 1.0, 1.0, 1.0, 1.0, 1.0, 1.0, 1.0, 1.0, 1.0, 1.0, 1.0, 1.0, 1.0, 1.0, 1.0, 1.0, 1.0, 1.0, 1.0, 1.0, 1.0, 1.0, 1.0, 1.0, 1.0, 1.0, 1.0, 1.0, 1.0, 1.0, 1.0, 1.0, 1.0, 1.0, 1.0, 1.0, 1.0, 1.0, 1.0, 1.0, 1.0, 1.0, 1.0, 1.0, 1.0, 1.0, 1.0, 1.0, 1.0, 1.0, 1.0, 1.0, 1.0, 1.0, 1.0, 1.0, 1.0, 1.0, 1.0, 1.0, 1.0, 1.0, 1.0, 1.0, 1.0, 1.0, 1.0, 1.0, 1.0, 1.0, 1.0, 1.0, 1.0, 1.0, 1.0, 1.0, 1.0, 1.0, 1.0, 1.0, 1.0, 1.0, 1.0, 1.0, 1.0, 1.0, 1.0, 1.0, 1.0, 1.0, 1.0, 1.0, 1.0, 1.0, 1.0, 1.0, 1.0, 1.0, 1.0, 1.0, 1.0, 1.0, 1.0, 1.0, 1.0, 1.0, 1.0, 1.0, 1.0, 1.0, 1.0, 1.0, 1.0, 1.0, 1.0, 1.0, 1.0, 1.0, 1.0, 1.0, 1.0, 1.0, 1.0, 1.0, 1.0, 1.0, 1.0, 1.0, 1.0, 1.0, 1.0, 1.0, 1.0, 1.0, 1.0, 1.0, 1.0, 1.0, 1.0, 1.0, 1.0, 1.0, 1.0, 1.0, 1.0, 1.0, 1.0, 1.0, 1.0, 1.0, 1.0, 1.0, 1.0, 1.0, 1.0, 1.0, 1.0, 1.0, 1.0, 1.0, 1.0, 1.0, 1.0, 1.0, 1.0, 1.0, 1.0, 1.0, 1.0, 1.0, 1.0, 1.0, 1.0, 1.0, 1.0, 1.0, 1.0, 1.0, 1.0, 1.0, 1.0, 1.0, 1.0, 1.0, 1.0, 1.0, 1.0, 1.0, 1.0, 1.0, 1.0, 1.0, 1.0, 1.0, 1.0, 1.0, 1.0, 1.0, 1.0, 1.0, 1.0, 1.0, 1.0, 1.0, 1.0, 1.0, 1.0, 1.0, 1.0, 1.0, 1.0, 1.0, 1.0, 1.0, 1.0, 1.0, 1.0, 1.0, 1.0, 1.0, 1.0, 1.0, 1.0, 1.0, 1.0, 1.0, 1.0, 1.0, 1.0, 1.0, 1.0, 1.0, 1.0, 1.0, 1.0, 1.0, 1.0, 1.0, 1.0, 1.0, 1.0, 1.0, 1.0, 1.0, 1.0, 1.0, 1.0, 1.0, 1.0, 1.0, 1.0, 1.0, 1.0, 1.0, 1.0, 1.0, 1.0, 1.0, 1.0, 1.0, 1.0, 1.0, 1.0, 1.0, 1.0, 1.0, 1.0, 1.0, 1.0, 1.0, 1.0, 1.0, 1.0, 1.0, 1.0, 1.0, 1.0, 1.0, 1.0, 1.0, 1.0, 1.0, 1.0, 1.0, 1.0, 1.0, 1.0, 1.0, 1.0, 1.0, 1.0, 1.0, 1.0, 1.0, 1.0, 1.0, 1.0, 1.0, 1.0, 1.0, 1.0, 1.0, 1.0, 1.0, 1.0, 1.0, 1.0, 1.0, 1.0, 1.0, 1.0, 1.0, 1.0, 1.0, 1.0, 1.0, 1.0, 1.0, 1.0, 1.0, 1.0, 1.0, 1.0, 1.0, 1.0, 1.0, 1.0, 1.0, 1.0, 1.0, 1.0, 1.0, 1.0, 1.0, 1.0, 1.0, 1.0, 1.0, 1.0, 1.0, 1.0, 1.0, 1.0, 1.0, 1.0, 1.0, 1.0, 1.0, 1.0, 1.0, 1.0, 1.0, 1.0, 1.0, 1.0, 1.0, 1.0, 1.0, 1.0, 1.0, 1.0, 1.0, 1.0, 1.0, 1.0, 1.0, 1.0, 1.0, 1.0, 1.0, 1.0, 1.0, 1.0, 1.0, 1.0, 1.0, 1.0, 1.0, 1.0, 1.0, 1.0, 1.0, 1.0, 1.0, 1.0, 1.0, 1.0, 1.0, 1.0, 1.0, 1.0, 1.0, 1.0, 1.0, 1.0, 1.0, 1.0, 1.0, 1.0, 1.0, 1.0, 1.0, 1.0, 1.0, 1.0, 1.0, 1.0, 1.0, 1.0, 1.0, 1.0, 1.0, 1.0, 1.0, 1.0, 1.0, 1.0, 1.0, 1.0, 1.0, 1.0, 1.0, 1.0, 1.0, 1.0, 1.0, 1.0, 1.0, 1.0, 1.0, 1.0, 1.0, 1.0, 1.0, 1.0, 1.0, 1.0, 1.0, 1.0, 1.0, 1.0, 1.0, 1.0, 1.0, 1.0, 1.0, 1.0, 1.0, 1.0, 1.0, 1.0, 1.0, 1.0, 1.0, 1.0, 1.0, 1.0, 1.0, 1.0, 1.0, 1.0, 1.0, 1.0, 1.0, 1.0, 1.0, 1.0, 1.0, 1.0, 1.0, 1.0, 1.0, 1.0, 1.0, 1.0, 1.0, 1.0, 1.0, 1.0, 1.0, 1.0, 1.0, 1.0, 1.0, 1.0, 1.0, 1.0, 1.0, 1.0, 1.0, 1.0, 1.0, 1.0, 1.0, 1.0, 1.0, 1.0, 1.0, 1.0, 1.0, 1.0, 1.0, 1.0, 1.0, 1.0, 1.0, 1.0, 1.0, 1.0, 1.0, 1.0, 1.0, 1.0, 1.0, 1.0, 1.0, 1.0, 1.0, 1.0, 1.0, 1.0, 1.0, 1.0, 1.0, 1.0, 1.0, 1.0, 1.0, 1.0, 1.0, 1.0, 1.0, 1.0, 1.0, 1.0, 1.0, 1.0, 1.0, 1.0, 1.0, 1.0, 1.0, 1.0, 1.0, 1.0, 1.0, 1.0, 1.0, 1.0, 1.0, 1.0, 1.0, 1.0, 1.0, 1.0, 1.0, 1.0, 1.0, 1.0, 1.0, 1.0, 1.0, 1.0, 1.0, 1.0, 1.0, 1.0, 1.0, 1.0, 1.0, 1.0, 1.0, 1.0, 1.0, 1.0, 1.0, 1.0, 1.0, 1.0, 1.0, 1.0, 1.0, 1.0, 1.0, 1.0, 1.0, 1.0, 1.0, 1.0, 1.0, 1.0, 1.0, 1.0, 1.0, 1.0, 1.0, 1.0, 1.0, 1.0, 1.0, 1.0, 1.0, 1.0, 1.0, 1.0, 1.0, 1.0, 1.0, 1.0, 1.0, 1.0, 1.0, 1.0, 1.0, 1.0, 1.0, 1.0, 1.0, 1.0, 1.0, 1.0, 1.0, 1.0, 1.0, 1.0, 1.0, 1.0, 1.0, 1.0, 1.0, 1.0, 1.0, 1.0, 1.0, 1.0, 1.0, 1.0, 1.0, 1.0, 1.0, 1.0, 1.0, 1.0, 1.0, 1.0, 1.0, 1.0, 1.0, 1.0, 1.0, 1.0, 1.0, 1.0, 1.0, 1.0, 1.0, 1.0, 1.0, 1.0, 1.0, 1.0, 1.0, 1.0, 1.0, 1.0, 1.0, 1.0, 1.0, 1.0, 1.0, 1.0, 1.0, 1.0, 1.0, 1.0, 1.0, 1.0, 1.0, 1.0, 1.0, 1.0, 1.0, 1.0, 1.0, 1.0, 1.0, 1.0, 1.0, 1.0, 1.0, 1.0, 1.0, 1.0, 1.0, 1.0, 1.0, 1.0, 1.0, 1.0, 1.0, 1.0, 1.0, 1.0, 1.0, 1.0, 1.0, 1.0, 1.0, 1.0, 1.0, 1.0, 1.0, 1.0, 1.0, 1.0, 1.0, 1.0, 1.0, 1.0, 1.0, 1.0, 1.0, 1.0, 1.0, 1.0, 1.0, 1.0, 1.0, 1.0, 1.0, 1.0, 1.0, 1.0, 1.0, 1.0, 1.0, 1.0, 1.0, 1.0, 1.0, 1.0, 1.0, 1.0, 1.0, 1.0, 1.0, 1.0, 1.0, 1.0, 1.0, 1.0, 1.0, 1.0, 1.0, 1.0, 1.0, 1.0, 1.0, 1.0, 1.0, 1.0, 1.0, 1.0, 1.0, 1.0, 1.0, 1.0, 1.0, 1.0, 1.0, 1.0, 1.0, 1.0, 1.0, 1.0, 1.0, 1.0, 1.0, 1.0, 1.0, 1.0, 1.0, 1.0, 1.0, 1.0, 1.0, 1.0, 1.0, 1.0, 1.0, 1.0, 1.0, 1.0, 1.0, 1.0, 1.0, 1.0, 1.0, 1.0, 1.0, 1.0, 1.0, 1.0, 1.0, 1.0, 1.0, 1.0, 1.0, 1.0, 1.0, 1.0, 1.0, 1.0, 1.0, 1.0, 1.0, 1.0, 1.0, 1.0, 1.0, 1.0, 1.0, 1.0, 1.0, 1.0, 1.0, 1.0, 1.0, 1.0, 1.0, 1.0, 1.0, 1.0, 1.0, 1.0, 1.0, 1.0, 1.0, 1.0, 1.0, 1.0, 1.0, 1.0, 1.0, 1.0, 1.0, 1.0, 1.0, 1.0, 1.0, 1.0, 1.0, 1.0, 1.0, 1.0, 1.0, 1.0, 1.0, 1.0, 1.0, 1.0, 1.0, 1.0, 1.0, 1.0, 1.0, 1.0, 1.0, 1.0, 1.0, 1.0, 1.0, 1.0, 1.0, 1.0, 1.0, 1.0, 1.0, 1.0, 1.0, 1.0, 1.0, 1.0, 1.0, 1.0, 1.0, 1.0, 1.0, 1.0, 1.0, 1.0, 1.0, 1.0, 1.0, 1.0, 1.0, 1.0, 1.0, 1.0, 1.0, 1.0, 1.0, 1.0, 1.0, 1.0, 1.0, 1.0, 1.0, 1.0, 1.0, 1.0, 1.0, 1.0, 1.0, 1.0, 1.0, 1.0, 1.0, 1.0, 1.0, 1.0, 1.0, 1.0, 1.0, 1.0, 1.0, 1.0, 1.0, 1.0, 1.0, 1.0, 1.0, 1.0, 1.0, 1.0, 1.0, 1.0, 1.0, 1.0, 1.0, 1.0, 1.0, 1.0, 1.0, 1.0, 1.0, 1.0, 1.0, 1.0, 1.0, 1.0, 1.0, 1.0, 1.0, 1.0, 1.0, 1.0, 1.0, 1.0, 1.0, 1.0, 1.0, 1.0, 1.0, 1.0, 1.0, 1.0, 1.0, 1.0, 1.0, 1.0, 1.0, 1.0, 1.0, 1.0, 1.0, 1.0, 1.0, 1.0, 1.0, 1.0, 1.0, 1.0, 1.0, 1.0, 1.0, 1.0, 1.0, 1.0, 1.0, 1.0, 1.0, 1.0, 1.0, 1.0, 1.0, 1.0, 1.0, 1.0, 1.0, 1.0, 1.0, 1.0, 1.0, 1.0, 1.0, 1.0, 1.0, 1.0, 1.0, 1.0, 1.0, 1.0, 1.0, 1.0, 1.0, 1.0, 1.0, 1.0, 1.0, 1.0, 1.0, 1.0, 1.0, 1.0, 1.0, 1.0, 1.0, 1.0, 1.0, 1.0, 1.0, 1.0, 1.0, 1.0, 1.0, 1.0, 1.0, 1.0, 1.0, 1.0, 1.0, 1.0, 1.0, 1.0, 1.0, 1.0, 1.0, 1.0, 1.0, 1.0, 1.0, 1.0, 1.0, 1.0, 1.0, 1.0, 1.0, 1.0, 1.0, 1.0, 1.0, 1.0, 1.0, 1.0, 1.0, 1.0, 1.0, 1.0, 1.0, 1.0, 1.0, 1.0, 1.0, 1.0, 1.0, 1.0, 1.0, 1.0, 1.0, 1.0, 1.0, 1.0, 1.0, 1.0, 1.0, 1.0, 1.0, 1.0, 1.0, 1.0, 1.0, 1.0, 1.0, 1.0, 1.0, 1.0, 1.0, 1.0, 1.0, 1.0, 1.0, 1.0, 1.0, 1.0, 1.0, 1.0, 1.0, 1.0, 1.0, 1.0, 1.0, 1.0, 1.0, 1.0, 1.0, 1.0, 1.0, 1.0, 1.0, 1.0, 1.0, 1.0, 1.0, 1.0, 1.0, 1.0, 1.0, 1.0, 1.0, 1.0, 1.0, 1.0, 1.0, 1.0, 1.0, 1.0, 1.0, 1.0, 1.0, 1.0, 1.0, 1.0, 1.0, 1.0, 1.0, 1.0, 1.0, 1.0, 1.0, 1.0, 1.0, 1.0, 1.0, 1.0, 1.0, 1.0, 1.0, 1.0, 1.0, 1.0, 1.0, 1.0, 1.0, 1.0, 1.0, 1.0, 1.0, 1.0, 1.0, 1.0, 1.0, 1.0, 1.0, 1.0, 1.0, 1.0, 1.0, 1.0, 1.0, 1.0, 1.0, 1.0, 1.0, 1.0, 1.0, 1.0, 1.0, 1.0, 1.0, 1.0, 1.0, 1.0, 1.0, 1.0, 1.0, 1.0, 1.0, 1.0, 1.0, 1.0, 1.0, 1.0, 1.0, 1.0, 1.0, 1.0, 1.0, 1.0, 1.0, 1.0, 1.0, 1.0, 1.0, 1.0, 1.0, 1.0, 1.0, 1.0, 1.0, 1.0, 1.0, 1.0, 1.0, 1.0, 1.0, 1.0, 1.0, 1.0, 1.0, 1.0, 1.0, 1.0, 1.0, 1.0, 1.0, 1.0, 1.0, 1.0, 1.0, 1.0, 1.0, 1.0, 1.0, 1.0, 1.0, 1.0, 1.0, 1.0, 1.0, 1.0, 1.0, 1.0, 1.0, 1.0, 1.0, 1.0, 1.0, 1.0, 1.0, 1.0, 1.0, 1.0, 1.0, 1.0, 1.0, 1.0, 1.0, 1.0, 1.0, 1.0, 1.0, 1.0, 1.0, 1.0, 1.0, 1.0, 1.0, 1.0, 1.0, 1.0, 1.0, 1.0, 1.0, 1.0, 1.0, 1.0, 1.0, 1.0, 1.0, 1.0, 1.0, 1.0, 1.0, 1.0, 1.0, 1.0, 1.0, 1.0, 1.0, 1.0, 1.0, 1.0, 1.0, 1.0, 1.0, 1.0, 1.0, 1.0, 1.0, 1.0, 1.0, 1.0, 1.0, 1.0, 1.0, 1.0, 1.0, 1.0, 1.0, 1.0, 1.0, 1.0, 1.0, 1.0, 1.0, 1.0, 1.0, 1.0, 1.0, 1.0, 1.0, 1.0, 1.0, 1.0, 1.0, 1.0, 1.0, 1.0, 1.0, 1.0, 1.0, 1.0, 1.0, 1.0, 1.0, 1.0, 1.0, 1.0, 1.0, 1.0, 1.0, 1.0, 1.0, 1.0, 1.0, 1.0, 1.0, 1.0, 1.0, 1.0, 1.0, 1.0, 1.0, 1.0, 1.0, 1.0, 1.0, 1.0, 1.0, 1.0, 1.0, 1.0, 1.0, 1.0, 1.0, 1.0, 1.0, 1.0, 1.0, 1.0, 1.0, 1.0, 1.0, 1.0, 1.0, 1.0, 1.0, 1.0, 1.0, 1.0, 1.0, 1.0, 1.0, 1.0, 1.0, 1.0, 1.0, 1.0, 1.0, 1.0, 1.0, 1.0, 1.0, 1.0, 1.0, 1.0, 1.0, 1.0, 1.0, 1.0, 1.0, 1.0, 1.0, 1.0, 1.0, 1.0, 1.0, 1.0, 1.0, 1.0, 1.0, 1.0, 1.0, 1.0, 1.0, 1.0, 1.0, 1.0, 1.0, 1.0, 1.0, 1.0, 1.0, 1.0, 1.0, 1.0, 1.0, 1.0, 1.0, 1.0, 1.0, 1.0, 1.0, 1.0, 1.0, 1.0, 1.0, 1.0, 1.0, 1.0, 1.0, 1.0, 1.0, 1.0, 1.0, 1.0, 1.0, 1.0, 1.0, 1.0, 1.0, 1.0, 1.0, 1.0, 1.0, 1.0, 1.0, 1.0, 1.0, 1.0, 1.0, 1.0, 1.0, 1.0, 1.0, 1.0, 1.0, 1.0, 1.0, 1.0, 1.0, 1.0, 1.0, 1.0, 1.0, 1.0, 1.0, 1.0, 1.0, 1.0, 1.0, 1.0, 1.0, 1.0, 1.0, 1.0, 1.0, 1.0, 1.0, 1.0, 1.0, 1.0, 1.0, 1.0, 1.0, 1.0, 1.0, 1.0, 1.0, 1.0, 1.0, 1.0, 1.0, 1.0, 1.0, 1.0, 1.0, 1.0, 1.0, 1.0, 1.0, 1.0, 1.0, 1.0, 1.0, 1.0, 1.0, 1.0, 1.0, 1.0, 1.0, 1.0, 1.0, 1.0, 1.0, 1.0, 1.0, 1.0, 1.0, 1.0, 1.0, 1.0, 1.0, 1.0, 1.0, 1.0, 1.0, 1.0, 1.0, 1.0, 1.0, 1.0, 1.0, 1.0, 1.0, 1.0, 1.0, 1.0, 1.0, 1.0, 1.0, 1.0, 1.0, 1.0, 1.0, 1.0, 1.0, 1.0, 1.0, 1.0, 1.0, 1.0, 1.0, 1.0, 1.0, 1.0, 1.0, 1.0, 1.0, 1.0, 1.0, 1.0, 1.0, 1.0, 1.0, 1.0, 1.0, 1.0, 1.0, 1.0, 1.0, 1.0, 1.0, 1.0, 1.0, 1.0, 1.0, 1.0, 1.0, 1.0, 1.0, 1.0, 1.0, 1.0, 1.0, 1.0, 1.0, 1.0, 1.0, 1.0, 1.0, 1.0, 1.0, 1.0, 1.0, 1.0, 1.0, 1.0, 1.0, 1.0, 1.0, 1.0, 1.0, 1.0, 1.0, 1.0, 1.0, 1.0, 1.0, 1.0, 1.0, 1.0, 1.0, 1.0, 1.0, 1.0, 1.0, 1.0, 1.0, 1.0, 1.0, 1.0, 1.0, 1.0, 1.0, 1.0, 1.0, 1.0, 1.0, 1.0, 1.0, 1.0, 1.0, 1.0, 1.0, 1.0, 1.0, 1.0, 1.0, 1.0, 1.0, 1.0, 1.0, 1.0, 1.0, 1.0, 1.0, 1.0, 1.0, 1.0, 1.0, 1.0, 1.0, 1.0, 1.0, 1.0, 1.0, 1.0, 1.0, 1.0, 1.0, 1.0, 1.0, 1.0, 1.0, 1.0, 1.0, 1.0, 1.0, 1.0, 1.0, 1.0, 1.0, 1.0, 1.0, 1.0, 1.0, 1.0, 1.0, 1.0, 1.0, 1.0, 1.0, 1.0, 1.0, 1.0, 1.0, 1.0, 1.0, 1.0, 1.0, 1.0, 1.0, 1.0, 1.0, 1.0, 1.0, 1.0, 1.0, 1.0, 1.0, 1.0, 1.0, 1.0, 1.0, 1.0, 1.0, 1.0, 1.0, 1.0, 1.0, 1.0, 1.0, 1.0, 1.0, 1.0, 1.0, 1.0, 1.0, 1.0, 1.0, 1.0, 1.0, 1.0, 1.0, 1.0, 1.0, 1.0, 1.0, 1.0, 1.0, 1.0, 1.0, 1.0, 1.0, 1.0, 1.0, 1.0, 1.0, 1.0, 1.0, 1.0, 1.0, 1.0, 1.0, 1.0, 1.0, 1.0, 1.0, 1.0, 1.0, 1.0, 1.0, 1.0, 1.0, 1.0, 1.0, 1.0, 1.0, 1.0, 1.0, 1.0, 1.0, 1.0, 1.0, 1.0, 1.0, 1.0, 1.0, 1.0, 1.0, 1.0, 1.0, 1.0, 1.0, 1.0, 1.0, 1.0, 1.0, 1.0, 1.0, 1.0, 1.0, 1.0, 1.0, 1.0, 1.0, 1.0, 1.0, 1.0, 1.0, 1.0, 1.0, 1.0, 1.0, 1.0, 1.0, 1.0, 1.0, 1.0, 1.0, 1.0, 1.0, 1.0, 1.0, 1.0, 1.0, 1.0, 1.0, 1.0, 1.0, 1.0, 1.0, 1.0, 1.0, 1.0, 1.0, 1.0, 1.0, 1.0, 1.0, 1.0, 1.0, 1.0, 1.0, 1.0, 1.0, 1.0, 1.0, 1.0, 1.0, 1.0, 1.0, 1.0, 1.0, 1.0, 1.0, 1.0, 1.0, 1.0, 1.0, 1.0, 1.0, 1.0, 1.0, 1.0, 1.0, 1.0, 1.0, 1.0, 1.0, 1.0, 1.0, 1.0, 1.0, 1.0, 1.0, 1.0, 1.0, 1.0, 1.0, 1.0, 1.0, 1.0, 1.0, 1.0, 1.0, 1.0, 1.0, 1.0, 1.0, 1.0, 1.0, 1.0, 1.0, 1.0, 1.0, 1.0, 1.0, 1.0, 1.0, 1.0, 1.0, 1.0, 1.0, 1.0, 1.0, 1.0, 1.0, 1.0, 1.0, 1.0, 1.0, 1.0, 1.0, 1.0, 1.0, 1.0, 1.0, 1.0, 1.0, 1.0, 1.0, 1.0, 1.0, 1.0, 1.0, 1.0, 1.0, 1.0, 1.0, 1.0, 1.0, 1.0, 1.0, 1.0, 1.0, 1.0, 1.0, 1.0, 1.0, 1.0, 1.0, 1.0, 1.0, 1.0, 1.0, 1.0, 1.0, 1.0, 1.0, 1.0, 1.0, 1.0, 1.0, 1.0, 1.0, 1.0, 1.0, 1.0, 1.0, 1.0, 1.0, 1.0, 1.0, 1.0, 1.0, 1.0, 1.0, 1.0, 1.0, 1.0, 1.0, 1.0, 1.0, 1.0, 1.0, 1.0, 1.0, 1.0, 1.0, 1.0, 1.0, 1.0, 1.0, 1.0, 1.0, 1.0, 1.0, 1.0, 1.0, 1.0, 1.0, 1.0, 1.0, 1.0, 1.0, 1.0, 1.0, 1.0, 1.0, 1.0, 1.0, 1.0, 1.0, 1.0, 1.0, 1.0, 1.0, 1.0, 1.0, 1.0, 1.0, 1.0, 1.0, 1.0, 1.0, 1.0, 1.0, 1.0, 1.0, 1.0, 1.0, 1.0, 1.0, 1.0, 1.0, 1.0, 1.0, 1.0, 1.0, 1.0, 1.0, 1.0, 1.0, 1.0, 1.0, 1.0, 1.0, 1.0, 1.0, 1.0, 1.0, 1.0, 1.0, 1.0, 1.0, 1.0, 1.0, 1.0, 1.0, 1.0, 1.0, 1.0, 1.0, 1.0, 1.0, 1.0, 1.0, 1.0, 1.0, 1.0, 1.0, 1.0, 1.0, 1.0, 1.0, 1.0, 1.0, 1.0, 1.0, 1.0, 1.0, 1.0, 1.0, 1.0, 1.0, 1.0, 1.0, 1.0, 1.0, 1.0, 1.0, 1.0, 1.0, 1.0, 1.0, 1.0, 1.0, 1.0, 1.0, 1.0, 1.0, 1.0, 1.0, 1.0, 1.0, 1.0, 1.0, 1.0, 1.0, 1.0, 1.0, 1.0, 1.0, 1.0, 1.0, 1.0, 1.0, 1.0, 1.0, 1.0, 1.0, 1.0, 1.0, 1.0, 1.0, 1.0, 1.0, 1.0, 1.0, 1.0, 1.0, 1.0, 1.0, 1.0, 1.0, 1.0, 1.0, 1.0, 1.0, 1.0, 1.0, 1.0, 1.0, 1.0, 1.0, 1.0, 1.0, 1.0, 1.0, 1.0, 1.0, 1.0, 1.0, 1.0, 1.0, 1.0, 1.0, 1.0, 1.0, 1.0, 1.0, 1.0, 1.0, 1.0, 1.0, 1.0, 1.0, 1.0, 1.0, 1.0, 1.0, 1.0, 1.0, 1.0, 1.0, 1.0, 1.0, 1.0, 1.0, 1.0, 1.0, 1.0, 1.0, 1.0, 1.0, 1.0, 1.0, 1.0, 1.0, 1.0, 1.0, 1.0, 1.0, 1.0, 1.0, 1.0, 1.0, 1.0, 1.0, 1.0, 1.0, 1.0, 1.0, 1.0, 1.0, 1.0, 1.0, 1.0, 1.0, 1.0, 1.0, 1.0, 1.0, 1.0, 1.0, 1.0, 1.0, 1.0, 1.0, 1.0, 1.0, 1.0, 1.0, 1.0, 1.0, 1.0, 1.0, 1.0, 1.0, 1.0, 1.0, 1.0, 1.0, 1.0, 1.0, 1.0, 1.0, 1.0, 1.0, 1.0, 1.0, 1.0, 1.0, 1.0, 1.0, 1.0, 1.0, 1.0, 1.0, 1.0, 1.0, 1.0, 1.0, 1.0, 1.0, 1.0, 1.0, 1.0, 1.0, 1.0, 1.0, 1.0, 1.0, 1.0, 1.0, 1.0, 1.0, 1.0, 1.0, 1.0, 1.0, 1.0, 1.0, 1.0, 1.0, 1.0, 1.0, 1.0, 1.0, 1.0, 1.0, 1.0, 1.0, 1.0, 1.0, 1.0, 1.0, 1.0, 1.0, 1.0, 1.0, 1.0, 1.0, 1.0, 1.0, 1.0, 1.0, 1.0, 1.0, 1.0, 1.0, 1.0, 1.0, 1.0, 1.0, 1.0, 1.0, 1.0, 1.0, 1.0, 1.0, 1.0, 1.0, 1.0, 1.0, 1.0, 1.0, 1.0, 1.0, 1.0, 1.0, 1.0, 1.0, 1.0, 1.0, 1.0, 1.0, 1.0, 1.0, 1.0, 1.0, 1.0, 1.0, 1.0, 1.0, 1.0, 1.0, 1.0, 1.0, 1.0, 1.0, 1.0, 1.0, 1.0, 1.0, 1.0, 1.0, 1.0, 1.0, 1.0, 1.0, 1.0, 1.0, 1.0, 1.0, 1.0, 1.0, 1.0, 1.0, 1.0, 1.0, 1.0, 1.0, 1.0, 1.0, 1.0, 1.0, 1.0, 1.0, 1.0, 1.0, 1.0, 1.0, 1.0, 1.0, 1.0, 1.0, 1.0, 1.0, 1.0, 1.0, 1.0, 1.0, 1.0, 1.0, 1.0, 1.0, 1.0, 1.0, 1.0, 1.0, 1.0, 1.0, 1.0, 1.0, 1.0, 1.0, 1.0, 1.0, 1.0, 1.0, 1.0, 1.0, 1.0, 1.0, 1.0, 1.0, 1.0, 1.0, 1.0, 1.0, 1.0, 1.0, 1.0, 1.0, 1.0, 1.0, 1.0, 1.0, 1.0, 1.0, 1.0, 1.0, 1.0, 1.0, 1.0, 1.0, 1.0, 1.0, 1.0, 1.0, 1.0, 1.0, 1.0, 1.0, 1.0, 1.0, 1.0, 1.0, 1.0, 1.0, 1.0, 1.0, 1.0, 1.0, 1.0, 1.0, 1.0, 1.0, 1.0, 1.0, 1.0, 1.0, 1.0, 1.0, 1.0, 1.0, 1.0, 1.0, 1.0, 1.0, 1.0, 1.0, 1.0, 1.0, 1.0, 1.0, 1.0, 1.0, 1.0, 1.0, 1.0, 1.0, 1.0, 1.0, 1.0, 1.0, 1.0, 1.0, 1.0, 1.0, 1.0, 1.0, 1.0, 1.0, 1.0, 1.0, 1.0, 1.0, 1.0, 1.0, 1.0, 1.0, 1.0, 1.0, 1.0, 1.0, 1.0, 1.0, 1.0, 1.0, 1.0, 1.0, 1.0, 1.0, 1.0, 1.0, 1.0, 1.0, 1.0, 1.0, 1.0, 1.0, 1.0, 1.0, 1.0, 1.0, 1.0, 1.0, 1.0, 1.0, 1.0, 1.0, 1.0, 1.0, 1.0, 1.0, 1.0, 1.0, 1.0, 1.0, 1.0, 1.0, 1.0, 1.0, 1.0, 1.0, 1.0, 1.0, 1.0, 1.0, 1.0, 1.0, 1.0, 1.0, 1.0, 1.0, 1.0, 1.0, 1.0, 1.0, 1.0, 1.0, 1.0, 1.0, 1.0, 1.0, 1.0, 1.0, 1.0, 1.0, 1.0, 1.0, 1.0, 1.0, 1.0, 1.0, 1.0, 1.0, 1.0, 1.0, 1.0, 1.0, 1.0, 1.0, 1.0, 1.0, 1.0, 1.0, 1.0, 1.0, 1.0, 1.0, 1.0, 1.0, 1.0, 1.0, 1.0, 1.0, 1.0, 1.0, 1.0, 1.0, 1.0, 1.0, 1.0, 1.0, 1.0, 1.0, 1.0, 1.0, 1.0, 1.0, 1.0, 1.0, 1.0, 1.0, 1.0, 1.0, 1.0, 1.0, 1.0, 1.0, 1.0, 1.0, 1.0, 1.0, 1.0, 1.0, 1.0, 1.0, 1.0, 1.0, 1.0, 1.0, 1.0, 1.0, 1.0, 1.0, 1.0, 1.0, 1.0, 1.0, 1.0, 1.0, 1.0, 1.0, 1.0, 1.0, 1.0, 1.0, 1.0, 1.0, 1.0, 1.0, 1.0, 1.0, 1.0, 1.0, 1.0, 1.0, 1.0, 1.0, 1.0, 1.0, 1.0, 1.0, 1.0, 1.0, 1.0, 1.0, 1.0, 1.0, 1.0, 1.0, 1.0, 1.0, 1.0, 1.0, 1.0, 1.0, 1.0, 1.0, 1.0, 1.0, 1.0, 1.0, 1.0, 1.0, 1.0, 1.0, 1.0, 1.0, 1.0, 1.0, 1.0, 1.0, 1.0, 1.0, 1.0, 1.0, 1.0, 1.0, 1.0, 1.0, 1.0, 1.0, 1.0, 1.0, 1.0, 1.0, 1.0, 1.0, 1.0, 1.0, 1.0, 1.0, 1.0, 1.0, 1.0, 1.0, 1.0, 1.0, 1.0, 1.0, 1.0, 1.0, 1.0, 1.0, 1.0, 1.0, 1.0, 1.0, 1.0, 1.0, 1.0, 1.0, 1.0, 1.0, 1.0, 1.0, 1.0, 1.0, 1.0, 1.0, 1.0, 1.0, 1.0, 1.0, 1.0, 1.0, 1.0, 1.0, 1.0, 1.0, 1.0, 1.0, 1.0, 1.0, 1.0, 1.0, 1.0, 1.0, 1.0, 1.0, 1.0, 1.0, 1.0, 1.0, 1.0, 1.0, 1.0, 1.0, 1.0, 1.0, 1.0, 1.0, 1.0, 1.0, 1.0, 1.0, 1.0, 1.0, 1.0, 1.0, 1.0, 1.0, 1.0, 1.0, 1.0, 1.0, 1.0, 1.0, 1.0, 1.0, 1.0, 1.0, 1.0, 1.0, 1.0, 1.0, 1.0, 1.0, 1.0, 1.0, 1.0, 1.0, 1.0, 1.0, 1.0, 1.0, 1.0, 1.0, 1.0, 1.0, 1.0, 1.0, 1.0, 1.0, 1.0, 1.0, 1.0, 1.0, 1.0, 1.0, 1.0, 1.0, 1.0, 1.0, 1.0, 1.0, 1.0, 1.0, 1.0, 1.0, 1.0, 1.0, 1.0, 1.0, 1.0, 1.0, 1.0, 1.0, 1.0, 1.0, 1.0, 1.0, 1.0, 1.0, 1.0, 1.0, 1.0, 1.0, 1.0, 1.0, 1.0, 1.0, 1.0, 1.0, 1.0, 1.0, 1.0, 1.0, 1.0, 1.0, 1.0, 1.0, 1.0, 1.0, 1.0, 1.0, 1.0, 1.0, 1.0, 1.0, 1.0, 1.0, 1.0, 1.0, 1.0, 1.0, 1.0, 1.0, 1.0, 1.0, 1.0, 1.0, 1.0, 1.0, 1.0, 1.0, 1.0, 1.0, 1.0, 1.0, 1.0, 1.0, 1.0, 1.0, 1.0, 1.0, 1.0, 1.0, 1.0, 1.0, 1.0, 1.0, 1.0, 1.0, 1.0, 1.0, 1.0, 1.0, 1.0, 1.0, 1.0, 1.0, 1.0, 1.0, 1.0, 1.0, 1.0, 1.0, 1.0, 1.0, 1.0, 1.0, 1.0, 1.0, 1.0, 1.0, 1.0, 1.0, 1.0, 1.0, 1.0, 1.0, 1.0, 1.0, 1.0, 1.0, 1.0, 1.0, 1.0, 1.0, 1.0, 1.0, 1.0, 1.0, 1.0, 1.0, 1.0, 1.0, 1.0, 1.0, 1.0, 1.0, 1.0, 1.0, 1.0, 1.0, 1.0, 1.0, 1.0, 1.0, 1.0, 1.0, 1.0, 1.0, 1.0, 1.0, 1.0, 1.0, 1.0, 1.0, 1.0, 1.0, 1.0, 1.0, 1.0, 1.0, 1.0, 1.0, 1.0, 1.0, 1.0, 1.0, 1.0, 1.0, 1.0, 1.0, 1.0, 1.0, 1.0, 1.0, 1.0, 1.0, 1.0, 1.0, 1.0, 1.0, 1.0, 1.0, 1.0, 1.0, 1.0, 1.0, 1.0, 1.0, 1.0, 1.0, 1.0, 1.0, 1.0, 1.0, 1.0, 1.0, 1.0, 1.0, 1.0, 1.0, 1.0, 1.0, 1.0, 1.0, 1.0, 1.0, 1.0, 1.0, 1.0, 1.0, 1.0, 1.0, 1.0, 1.0, 1.0, 1.0, 1.0, 1.0, 1.0, 1.0, 1.0, 1.0, 1.0, 1.0, 1.0, 1.0, 1.0, 1.0, 1.0, 1.0, 1.0, 1.0, 1.0, 1.0, 1.0, 1.0, 1.0, 1.0, 1.0, 1.0, 1.0, 1.0, 1.0, 1.0, 1.0, 1.0, 1.0, 1.0, 1.0, 1.0, 1.0, 1.0, 1.0, 1.0, 1.0, 1.0, 1.0, 1.0, 1.0, 1.0, 1.0, 1.0, 1.0, 1.0, 1.0, 1.0, 1.0, 1.0, 1.0, 1.0, 1.0, 1.0, 1.0, 1.0, 1.0, 1.0, 1.0, 1.0, 1.0, 1.0, 1.0, 1.0, 1.0, 1.0, 1.0, 1.0, 1.0, 1.0, 1.0, 1.0, 1.0, 1.0, 1.0, 1.0, 1.0, 1.0, 1.0, 1.0, 1.0, 1.0, 1.0, 1.0, 1.0, 1.0, 1.0, 1.0, 1.0, 1.0, 1.0, 1.0, 1.0, 1.0, 1.0, 1.0, 1.0, 1.0, 1.0, 1.0, 1.0, 1.0, 1.0, 1.0, 1.0, 1.0, 1.0, 1.0, 1.0, 1.0, 1.0, 1.0, 1.0, 1.0, 1.0, 1.0, 1.0, 1.0, 1.0, 1.0, 1.0, 1.0, 1.0, 1.0, 1.0, 1.0, 1.0, 1.0, 1.0, 1.0, 1.0, 1.0, 1.0, 1.0, 1.0, 1.0, 1.0, 1.0, 1.0, 1.0, 1.0, 1.0, 1.0, 1.0, 1.0, 1.0, 1.0, 1.0, 1.0, 1.0, 1.0, 1.0, 1.0, 1.0, 1.0, 1.0, 1.0, 1.0, 1.0, 1.0, 1.0, 1.0, 1.0, 1.0, 1.0, 1.0, 1.0, 1.0, 1.0, 1.0, 1.0, 1.0, 1.0])
me_cube.materials.append(mat_material)
me_cube.use_mirror_vertex_groups = False
me_cube.update()

# ---- objects
ob_cube = bpy.data.objects.new('Cube', me_cube)

# ---- transforms, parenting, visibility, modifiers, constraints
ob_cube.location = (0.0, 0.0, 0.9962)
ob_cube.lock_rotations_4d = False
ob_cube.empty_display_type = 'ARROWS'
ob_cube.lineart.crease_threshold = 0.0

# ---- collection membership
col_collection.objects.link(ob_cube)

# ---- scene / render settings (as saved in the file)
scene.frame_start = 1; scene.frame_end = 250; scene.frame_set(1)
scene.render.engine = 'BLENDER_EEVEE_NEXT'
bpy.context.view_layer.update()

# ---- added for rendering (the .blend has no active camera and no usable light): camera, sun
cam_auto = bpy.data.cameras.new('AutoCamera')
cam_auto.lens = 50.0
cam_auto.sensor_width = 36.0
cam_auto.clip_end = 1000.0
ob_auto_camera = bpy.data.objects.new('AutoCamera', cam_auto)
scene.collection.objects.link(ob_auto_camera)
ob_auto_camera.location = (1.97362, -2.37252, 2.36361)
ob_auto_camera.rotation_euler = (1.09748, -7.21219e-08, 0.694738)
scene.camera = ob_auto_camera
light_auto_sun = bpy.data.lights.new('AutoSun', 'SUN')
light_auto_sun.energy = 3.0
light_auto_sun.angle = 0.0523599
ob_auto_sun = bpy.data.objects.new('AutoSun', light_auto_sun)
scene.collection.objects.link(ob_auto_sun)
ob_auto_sun.rotation_euler = (0.872665, 0.174533, 0.523599)
bpy.context.view_layer.update()

